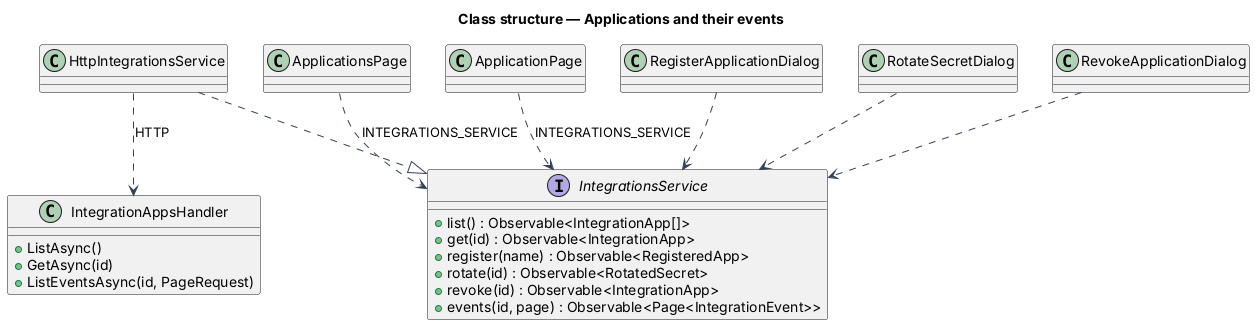

The diagram above was rendered by PlantUML. Its source (embedded in the PNG):
@startuml
title Class structure — Applications and their events
skinparam backgroundColor #FFFFFF
skinparam shadowing false
skinparam defaultFontName Arial
skinparam ArrowColor #344054
interface IntegrationsService {
  +list() : Observable<IntegrationApp[]>
  +get(id) : Observable<IntegrationApp>
  +register(name) : Observable<RegisteredApp>
  +rotate(id) : Observable<RotatedSecret>
  +revoke(id) : Observable<IntegrationApp>
  +events(id, page) : Observable<Page<IntegrationEvent>>
}
class HttpIntegrationsService
class ApplicationsPage
class ApplicationPage
class RegisterApplicationDialog
class RotateSecretDialog
class RevokeApplicationDialog
class IntegrationAppsHandler {
  +ListAsync()
  +GetAsync(id)
  +ListEventsAsync(id, PageRequest)
}
HttpIntegrationsService ..|> IntegrationsService
ApplicationsPage ..> IntegrationsService : INTEGRATIONS_SERVICE
ApplicationPage ..> IntegrationsService : INTEGRATIONS_SERVICE
RegisterApplicationDialog ..> IntegrationsService
RotateSecretDialog ..> IntegrationsService
RevokeApplicationDialog ..> IntegrationsService
HttpIntegrationsService ..> IntegrationAppsHandler : HTTP
@enduml